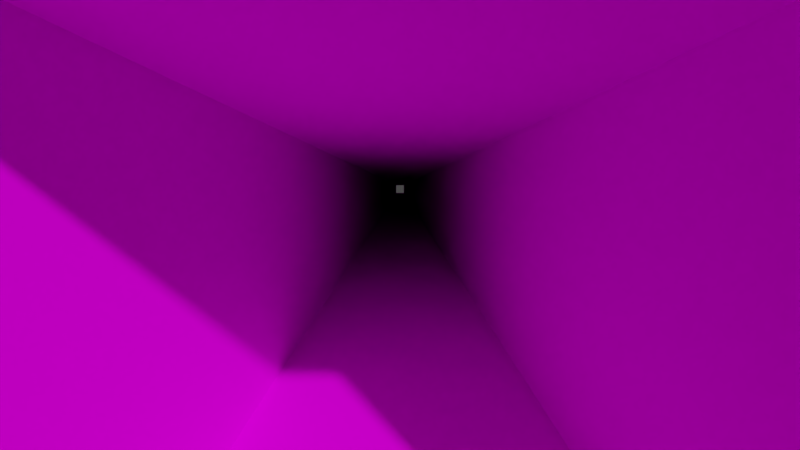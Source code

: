 # Source: SimpleHall.blend  (saved by Blender 2.79.0; exported with 4.5.12 LTS)
import bpy
from mathutils import Matrix  # noqa: F401  (used for matrix-valued properties, if any)

bpy.ops.wm.read_factory_settings(use_empty=True)
scene = bpy.context.scene
scene.name = 'Scene'

# ---- collections
col_collection_1 = bpy.data.collections.new('Collection 1'); scene.collection.children.link(col_collection_1)

# ---- images (referenced by path relative to the original .blend; pixels are not part of the script)
import os
ASSET_DIR = os.environ.get("B2B_ASSET_DIR", "")  # directory of the original .blend (textures are referenced by path, not embedded)
HERE = os.path.dirname(os.path.abspath(__file__))  # packed textures are extracted next to this script under _unpacked/

def load_image(name, relpath, width, height, colorspace="sRGB"):
    """Load a texture the original file referenced (path relative to the .blend, or extracted next to this script)."""
    p = next((c for c in (os.path.join(HERE, relpath), os.path.join(ASSET_DIR, relpath)) if relpath and os.path.exists(c)), "")
    if p:
        img = bpy.data.images.load(p, check_existing=True)
        img.name = name
    else:  # same state as the original file: an image datablock whose file is absent (Cycles renders it pink)
        img = bpy.data.images.new(name, width, height)
        img.source = "FILE"
        img.filepath = "//" + (relpath or name)
    img.colorspace_settings.name = colorspace
    return img
img_floor_png = load_image('Floor.png', 'Textures/Floor.png', 1024, 1024, 'sRGB')

# ---- materials (node trees are filled in below, after node groups)
mat_material_001 = bpy.data.materials.new('Material.001')
mat_material_001.alpha_threshold = 0.0
mat_material_001.roughness = 0.5

# ---- material node trees
mat_material_001.use_nodes = True; mat_material_001.node_tree.nodes.clear()
_N = mat_material_001.node_tree.nodes; _L = mat_material_001.node_tree.links
n0 = _N.new('ShaderNodeOutputMaterial'); n0.name = 'Material Output'; n0.location = (300, 300)
n1 = _N.new('ShaderNodeBsdfDiffuse'); n1.name = 'Diffuse BSDF'; n1.location = (10, 300)
n2 = _N.new('ShaderNodeTexImage'); n2.name = 'Image Texture'; n2.location = (-180, 300)
n2.width = 140
n2.image = img_floor_png
_L.new(n1.outputs[0], n0.inputs[0])
_L.new(n2.outputs[0], n1.inputs[0])
n0.is_active_output = True

# ---- world
world_world = bpy.data.worlds.new('World'); scene.world = world_world
world_world.color = (0.05088, 0.05088, 0.05088)
world_world.use_sun_shadow = False
world_world.sun_shadow_jitter_overblur = 0.0
world_world.cycles.sampling_method = 'MANUAL'
world_world.light_settings.ao_factor = 0.25

# ---- cameras
cam_camera = bpy.data.cameras.new('Camera')
cam_camera.clip_end = 100.0
cam_camera.lens = 12.0
cam_camera.sensor_width = 32.0
cam_camera.sensor_height = 18.0
cam_camera.ortho_scale = 7.314
cam_camera.dof.focus_distance = 0.0

# ---- meshes
me_cube_002 = bpy.data.meshes.new('Cube.002')
me_cube_002.from_pydata([(-1.0, -1.279, -1.0), (-1.0, -1.279, 1.0), (-1.0, 2.721, -1.0), (-1.0, 2.721, 1.0), (1.0, -1.279, -1.0), (1.0, -1.279, 1.0), (1.0, 2.721, -1.0), (1.0, 2.721, 1.0)], [], [(0, 2, 3, 1), (6, 4, 5, 7), (2, 0, 4, 6), (7, 5, 1, 3)])
_uv = me_cube_002.uv_layers.new(name='UVMap')
_uv.uv.foreach_set('vector', [0.0001998, 0.9998, 0.4998, 0.9998, 0.4998, 0.5002, 0.0001998, 0.5002, 0.5002, 0.9998, 0.9998, 0.9998, 0.9998, 0.5002, 0.5002, 0.5002, 0.9651, 0.9969, 0.9651, 0.03641, 0.004697, 0.03641, 0.004697, 0.9969, 0.0001998, 0.0001999, 0.0001999, 0.4998, 0.4998, 0.4998, 0.4998, 0.0001999])
me_cube_002.materials.append(mat_material_001)
me_cube_002.use_remesh_preserve_volume = False
me_cube_002.use_remesh_preserve_attributes = False
me_cube_002.use_mirror_vertex_groups = False
me_cube_002.update()

# ---- objects
ob_cube = bpy.data.objects.new('Cube', me_cube_002)
ob_camera = bpy.data.objects.new('Camera', cam_camera)

# ---- transforms, parenting, visibility, modifiers, constraints
ob_cube.location = (0.0, 0.0, 1.0)
ob_cube.lineart.crease_threshold = 0.0
_m = ob_cube.modifiers.new('Array', 'ARRAY')
_m.count = 20
_m.constant_offset_displace = (0.0, 0.0, 0.0)
_m.relative_offset_displace = (0.0, 1.0, 0.0)
ob_camera.location = (0.0, -1.65, 1.533)
ob_camera.rotation_euler = (1.445, 0.0, 0.0)
ob_camera.lock_rotations_4d = False
ob_camera.empty_display_type = 'ARROWS'
ob_camera.color = (0.0, 0.0, 0.0, 0.0)
ob_camera.display_type = 'WIRE'
ob_camera.lineart.crease_threshold = 0.0

# ---- collection membership
col_collection_1.objects.link(ob_cube)
col_collection_1.objects.link(ob_camera)

# ---- scene / render settings (as saved in the file)
scene.camera = ob_camera
scene.frame_start = 1; scene.frame_end = 1000; scene.frame_set(1)
scene.render.engine = 'CYCLES'
scene.render.image_settings.compression = 75
scene.render.fps = 60
scene.render.dither_intensity = 0.0
scene.cycles.use_denoising = False
scene.cycles.samples = 250
scene.cycles.sampling_pattern = 'TABULATED_SOBOL'
scene.cycles.use_adaptive_sampling = False
scene.cycles.use_light_tree = False
scene.cycles.blur_glossy = 0.0
scene.cycles.sample_clamp_indirect = 0.0
scene.view_settings.view_transform = 'Filmic'
bpy.context.view_layer.update()

# ---- added for rendering (the .blend has no usable light): sun
light_auto_sun = bpy.data.lights.new('AutoSun', 'SUN')
light_auto_sun.energy = 3.0
light_auto_sun.angle = 0.0523599
ob_auto_sun = bpy.data.objects.new('AutoSun', light_auto_sun)
scene.collection.objects.link(ob_auto_sun)
ob_auto_sun.rotation_euler = (0.872665, 0.174533, 0.523599)
bpy.context.view_layer.update()
